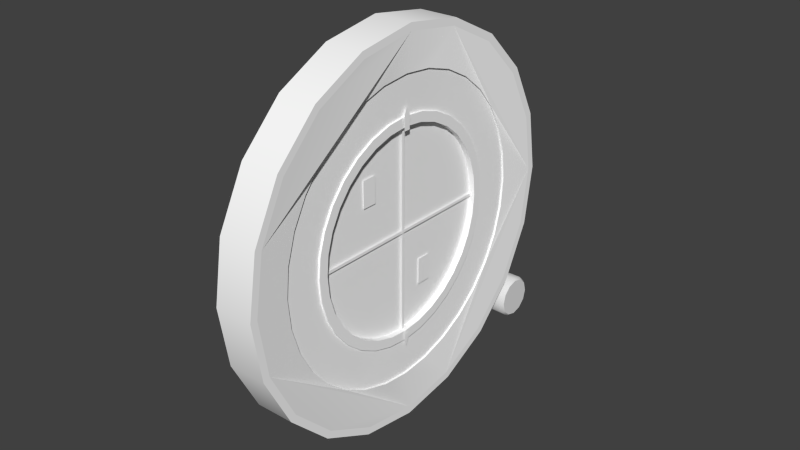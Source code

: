 # Source: hi_new.blend  (saved by Blender 2.76.0; exported with 4.5.12 LTS)
import bpy
from mathutils import Matrix  # noqa: F401  (used for matrix-valued properties, if any)

bpy.ops.wm.read_factory_settings(use_empty=True)
scene = bpy.context.scene
scene.name = 'Scene'

# ---- collections
col_collection_1 = bpy.data.collections.new('Collection 1'); scene.collection.children.link(col_collection_1)

# ---- materials (node trees are filled in below, after node groups)
mat_generic = bpy.data.materials.new('generic')
mat_generic.alpha_threshold = 0.0
mat_generic.use_transparent_shadow = False
mat_generic.diffuse_color = (1.0, 1.0, 1.0, 1.0)
mat_generic.specular_color = (0.7613, 0.7613, 0.7613)
mat_generic.roughness = 0.5
mat_generic.specular_intensity = 1.0
mat_ac3dmat14_001 = bpy.data.materials.new('ac3dmat14.001')
mat_ac3dmat14_001.alpha_threshold = 0.0
mat_ac3dmat14_001.use_transparent_shadow = False
mat_ac3dmat14_001.specular_color = (0.2, 0.2, 0.2)
mat_ac3dmat14_001.roughness = 0.5
mat_ac3dmat14_001.specular_intensity = 1.0

# ---- node groups
ng_auto_smooth = bpy.data.node_groups.new('Auto Smooth', 'GeometryNodeTree')
_s = ng_auto_smooth.interface.new_socket(name='Geometry', in_out='OUTPUT', socket_type='NodeSocketGeometry')
_s = ng_auto_smooth.interface.new_socket(name='Geometry', in_out='INPUT', socket_type='NodeSocketGeometry')
_s = ng_auto_smooth.interface.new_socket(name='Angle', in_out='INPUT', socket_type='NodeSocketFloat')
_s.subtype = 'ANGLE'
_s.min_value = 0.0
_s.max_value = 3.142
ng_auto_smooth.is_modifier = True
_N = ng_auto_smooth.nodes; _L = ng_auto_smooth.links
n0 = _N.new('NodeGroupOutput'); n0.name = 'Group Output'; n0.location = (480, -100)
n1 = _N.new('NodeGroupInput'); n1.name = 'Group Input'; n1.location = (-420, -300)
n2 = _N.new('NodeGroupInput'); n2.name = 'Group Input.001'; n2.location = (-60, -100)
n3 = _N.new('GeometryNodeSetShadeSmooth'); n3.name = 'Set Shade Smooth'; n3.location = (120, -100)
n3.domain = 'EDGE'
n4 = _N.new('GeometryNodeSetShadeSmooth'); n4.name = 'Set Shade Smooth.001'; n4.location = (300, -100)
n5 = _N.new('GeometryNodeInputMeshEdgeAngle'); n5.name = 'Edge Angle'; n5.location = (-420, -220)
n6 = _N.new('GeometryNodeInputEdgeSmooth'); n6.name = 'Is Edge Smooth'; n6.location = (-60, -160)
n7 = _N.new('GeometryNodeInputShadeSmooth'); n7.name = 'Is Face Smooth'; n7.location = (-240, -340)
n8 = _N.new('FunctionNodeBooleanMath'); n8.name = 'Boolean Math'; n8.location = (-60, -220)
n9 = _N.new('FunctionNodeCompare'); n9.name = 'Compare'; n9.location = (-240, -180)
n9.operation = 'LESS_EQUAL'
_L.new(n5.outputs[0], n9.inputs[0])
_L.new(n4.outputs[0], n0.inputs[0])
_L.new(n1.outputs[1], n9.inputs[1])
_L.new(n9.outputs[0], n8.inputs[0])
_L.new(n7.outputs[0], n8.inputs[1])
_L.new(n2.outputs[0], n3.inputs[0])
_L.new(n6.outputs[0], n3.inputs[1])
_L.new(n3.outputs[0], n4.inputs[0])
_L.new(n8.outputs[0], n3.inputs[2])
n0.is_active_output = True

# ---- material node trees

# ---- world
world_world = bpy.data.worlds.new('World'); scene.world = world_world
world_world.color = (0.05088, 0.05088, 0.05088)
world_world.use_sun_shadow = False
world_world.sun_shadow_jitter_overblur = 0.0
world_world.cycles.sampling_method = 'MANUAL'
world_world.cycles.sample_map_resolution = 256

# ---- meshes
me_plane_010 = bpy.data.meshes.new('Plane.010')
me_plane_010.from_pydata([(-1.0, -1.0, 0.0), (1.0, -1.0, 0.0), (-1.0, 1.0, 0.0), (1.0, 1.0, 0.0)], [], [(0, 1, 3, 2)])
_uv = me_plane_010.uv_layers.new(name='UVMap')
_uv.uv.foreach_set('vector', [0.02161, 0.04309, 0.04296, 0.04309, 0.04296, 0.06444, 0.02161, 0.06444])
me_plane_010.materials.append(mat_generic)
me_plane_010.use_remesh_preserve_volume = False
me_plane_010.use_remesh_preserve_attributes = False
me_plane_010.use_mirror_vertex_groups = False
me_plane_010.update()
me_plane_009 = bpy.data.meshes.new('Plane.009')
me_plane_009.from_pydata([(-1.0, -1.0, 0.0), (1.0, -1.0, 0.0), (-1.0, 1.0, 0.0), (1.0, 1.0, 0.0)], [], [(0, 1, 3, 2)])
_uv = me_plane_009.uv_layers.new(name='UVMap')
_uv.uv.foreach_set('vector', [0.02159, 0.04319, 0.043, 0.04319, 0.043, 0.06442, 0.02159, 0.06442])
me_plane_009.materials.append(mat_generic)
me_plane_009.use_remesh_preserve_volume = False
me_plane_009.use_remesh_preserve_attributes = False
me_plane_009.use_mirror_vertex_groups = False
me_plane_009.update()
me_circle_004 = bpy.data.meshes.new('Circle.004')
me_circle_004.from_pydata([(21.59, 1.0, 2.377), (21.39, 0.9808, 2.377), (21.21, 0.9239, 2.377), (21.03, 0.8315, 2.377), (20.88, 0.7071, 2.377), (20.76, 0.5556, 2.377), (20.66, 0.3827, 2.377), (20.61, 0.1951, 2.377), (20.59, 7.55e-08, 2.377), (20.61, -0.1951, 2.377), (20.66, -0.3827, 2.377), (20.76, -0.5556, 2.377), (20.88, -0.7071, 2.377), (21.03, -0.8315, 2.377), (21.21, -0.9239, 2.377), (21.39, -0.9808, 2.377), (21.59, -1.0, 2.377), (21.78, -0.9808, 2.377), (21.97, -0.9239, 2.377), (22.14, -0.8315, 2.377), (22.3, -0.7071, 2.377), (22.42, -0.5556, 2.377), (22.51, -0.3827, 2.377), (22.57, -0.1951, 2.377), (22.59, 9.656e-07, 2.377), (22.57, 0.1951, 2.377), (22.51, 0.3827, 2.377), (22.42, 0.5556, 2.377), (22.3, 0.7071, 2.377), (22.14, 0.8315, 2.377), (21.97, 0.9239, 2.377), (21.78, 0.9808, 2.377)], [], [(1, 2, 3, 4, 5, 6, 7, 8, 9, 10, 11, 12, 13, 14, 15, 16, 17, 18, 19, 20, 21, 22, 23, 24, 25, 26, 27, 28, 29, 30, 31, 0)])
_uv = me_circle_004.uv_layers.new(name='UVMap')
_uv.uv.foreach_set('vector', [0.03636, 0.03899, 0.03477, 0.03965, 0.03308, 0.03998, 0.03136, 0.03998, 0.02967, 0.03965, 0.02808, 0.03899, 0.02665, 0.03803, 0.02543, 0.03682, 0.02448, 0.03539, 0.02382, 0.0338, 0.02348, 0.03211, 0.02348, 0.03039, 0.02382, 0.0287, 0.02448, 0.02711, 0.02543, 0.02568, 0.02665, 0.02447, 0.02808, 0.02351, 0.02967, 0.02285, 0.03136, 0.02252, 0.03308, 0.02252, 0.03477, 0.02285, 0.03636, 0.02351, 0.03779, 0.02447, 0.039, 0.02568, 0.03996, 0.02711, 0.04062, 0.0287, 0.04095, 0.03039, 0.04095, 0.03211, 0.04062, 0.0338, 0.03996, 0.03539, 0.039, 0.03682, 0.03779, 0.03803])
me_circle_004.materials.append(mat_generic)
me_circle_004.use_remesh_preserve_volume = False
me_circle_004.use_remesh_preserve_attributes = False
me_circle_004.use_mirror_vertex_groups = False
me_circle_004.update()
me_circle_001 = bpy.data.meshes.new('Circle.001')
me_circle_001.from_pydata([(-21.8, 1.0, 2.377), (-21.99, 0.9808, 2.377), (-22.18, 0.9239, 2.377), (-22.35, 0.8315, 2.377), (-22.51, 0.7071, 2.377), (-22.66, 0.5613, 2.377), (-22.89, 0.3907, 2.377), (-23.39, 0.1992, 2.377), (-24.18, 7.55e-08, 2.377), (-23.39, -0.1992, 2.377), (-22.89, -0.3907, 2.377), (-22.66, -0.5613, 2.377), (-22.51, -0.7071, 2.377), (-22.35, -0.8315, 2.377), (-22.18, -0.9239, 2.377), (-21.99, -0.9808, 2.377), (-21.8, -1.0, 2.377), (-21.6, -0.9808, 2.377), (-21.42, -0.9239, 2.377), (-21.24, -0.8315, 2.377), (-21.09, -0.7071, 2.377), (-20.97, -0.5556, 2.377), (-20.87, -0.3827, 2.377), (-20.82, -0.1951, 2.377), (-20.8, 9.656e-07, 2.377), (-20.82, 0.1951, 2.377), (-20.87, 0.3827, 2.377), (-20.97, 0.5556, 2.377), (-21.09, 0.7071, 2.377), (-21.24, 0.8315, 2.377), (-21.42, 0.9239, 2.377), (-21.6, 0.9808, 2.377)], [], [(1, 2, 3, 4, 5, 6, 7, 8, 9, 10, 11, 12, 13, 14, 15, 16, 17, 18, 19, 20, 21, 22, 23, 24, 25, 26, 27, 28, 29, 30, 31, 0)])
_uv = me_circle_001.uv_layers.new(name='UVMap')
_uv.uv.foreach_set('vector', [0.01481, 0.03943, 0.0132, 0.0401, 0.01149, 0.04043, 0.009752, 0.04043, 0.008046, 0.0401, 0.006438, 0.03943, 0.004992, 0.03846, 0.003761, 0.03723, 0.002795, 0.03579, 0.002129, 0.03418, 0.00179, 0.03247, 0.00179, 0.03073, 0.002129, 0.02903, 0.002795, 0.02742, 0.003761, 0.02597, 0.004992, 0.02474, 0.006438, 0.02377, 0.008046, 0.02311, 0.009752, 0.02277, 0.01149, 0.02277, 0.0132, 0.02311, 0.01481, 0.02377, 0.01625, 0.02474, 0.01748, 0.02597, 0.01845, 0.02742, 0.01912, 0.02903, 0.01945, 0.03073, 0.01945, 0.03247, 0.01912, 0.03418, 0.01845, 0.03579, 0.01748, 0.03723, 0.01625, 0.03846])
me_circle_001.materials.append(mat_generic)
me_circle_001.use_remesh_preserve_volume = False
me_circle_001.use_remesh_preserve_attributes = False
me_circle_001.use_mirror_vertex_groups = False
me_circle_001.update()
me_plane_008 = bpy.data.meshes.new('Plane.008')
me_plane_008.from_pydata([(-15.37, -0.765, 2.508), (-14.55, -0.765, 2.508), (-15.37, 0.765, 2.508), (-14.55, 0.765, 2.508), (-16.42, 3.083e-07, 2.508)], [], [(0, 1, 3, 2), (0, 2, 4)])
_uv = me_plane_008.uv_layers.new(name='UVMap')
_uv.uv.foreach_set('vector', [0.03417, 0.003361, 0.04072, 0.003361, 0.04072, 0.01549, 0.03417, 0.01549, 0.03417, 0.003361, 0.03417, 0.01549, 0.02584, 0.009426])
me_plane_008.materials.append(mat_generic)
me_plane_008.use_remesh_preserve_volume = False
me_plane_008.use_remesh_preserve_attributes = False
me_plane_008.use_mirror_vertex_groups = False
me_plane_008.update()
me_plane_007 = bpy.data.meshes.new('Plane.007')
me_plane_007.from_pydata([(-15.7, -1.0, 2.508), (-13.7, -1.0, 2.508), (-15.7, 1.0, 2.508), (-13.7, 1.0, 2.508), (-16.76, 0.0, 2.508)], [], [(0, 1, 3, 2), (0, 2, 4)])
_uv = me_plane_007.uv_layers.new(name='UVMap')
_uv.uv.foreach_set('vector', [0.007029, 0.003508, 0.01784, 0.003508, 0.01784, 0.01432, 0.007029, 0.01432, 0.007029, 0.003508, 0.007029, 0.01432, 0.001347, 0.008916])
me_plane_007.materials.append(mat_generic)
me_plane_007.use_remesh_preserve_volume = False
me_plane_007.use_remesh_preserve_attributes = False
me_plane_007.use_mirror_vertex_groups = False
me_plane_007.update()
me_plane_006 = bpy.data.meshes.new('Plane.006')
me_plane_006.from_pydata([(-1.0, -1.0, 0.0), (1.0, -1.0, 0.0), (-1.0, 1.0, 0.0), (1.0, 1.0, 0.0)], [], [(0, 1, 3, 2)])
_uv = me_plane_006.uv_layers.new(name='UVMap')
_uv.uv.foreach_set('vector', [0.02338, 0.0449, 0.03934, 0.0449, 0.03934, 0.06086, 0.02338, 0.06086])
me_plane_006.materials.append(mat_generic)
me_plane_006.use_remesh_preserve_volume = False
me_plane_006.use_remesh_preserve_attributes = False
me_plane_006.use_mirror_vertex_groups = False
me_plane_006.update()
me_plane_005 = bpy.data.meshes.new('Plane.005')
me_plane_005.from_pydata([(-1.0, -1.0, 0.0), (1.0, -1.0, 0.0), (-1.0, 1.0, 0.0), (1.0, 1.0, 0.0)], [], [(0, 1, 3, 2)])
_uv = me_plane_005.uv_layers.new(name='UVMap')
_uv.uv.foreach_set('vector', [0.02545, 0.04625, 0.04239, 0.04625, 0.04239, 0.06319, 0.02545, 0.06319])
me_plane_005.materials.append(mat_generic)
me_plane_005.use_remesh_preserve_volume = False
me_plane_005.use_remesh_preserve_attributes = False
me_plane_005.use_mirror_vertex_groups = False
me_plane_005.update()
me_bezel_mesh_009 = bpy.data.meshes.new('bezel.mesh.009')
me_bezel_mesh_009.from_pydata([(-0.003569, 0.01133, 0.02736), (-0.003569, 0.01645, 0.02462), (-0.003569, 0.02094, 0.02094), (-0.003569, 0.02462, 0.01645), (-0.003569, 0.02736, 0.01133), (-0.003569, 0.02904, 0.005777), (-0.003569, 0.02961, -2.328e-10), (-0.003569, 0.02904, -0.005777), (-0.003569, 0.02736, -0.01133), (-0.003569, 0.02462, -0.01645), (-0.003569, 0.02094, -0.02094), (-0.003569, 0.01645, -0.02462), (-0.003568, 0.01133, -0.02736), (-0.003568, 0.005777, -0.02904), (-0.003568, 2.657e-08, -0.02961), (-0.003568, -0.005777, -0.02904), (-0.003568, -0.01133, -0.02736), (-0.003568, -0.01645, -0.02462), (-0.003569, -0.02094, -0.02094), (-0.003568, -0.02462, -0.01645), (-0.003568, -0.02736, -0.01133), (-0.003568, -0.02904, -0.005777), (-0.003568, -0.02961, -9.08e-09), (-0.003568, -0.02904, 0.005777), (-0.003568, -0.02736, 0.01133), (-0.003568, -0.02462, 0.01645), (-0.003568, -0.02094, 0.02094), (-0.003568, -0.01645, 0.02462), (-0.003569, -0.01133, 0.02736), (-0.003569, -0.005777, 0.02904), (-0.003569, 4.646e-09, 0.02961), (-0.003569, 0.005777, 0.02904)], [], [(0, 31, 30, 29, 28, 27, 26, 25, 24, 23, 22, 21, 20, 19, 18, 17, 16, 15, 14, 13, 12, 11, 10, 9, 8, 7, 6, 5, 4, 3, 2, 1)])
me_bezel_mesh_009.polygons.foreach_set('use_smooth', [True] * 1)
_uv = me_bezel_mesh_009.uv_layers.new(name='UVMap')
_uv.uv.foreach_set('vector', [0.6096, 0.7665, 0.5555, 0.7828, 0.4993, 0.7882, 0.4431, 0.7825, 0.3891, 0.766, 0.3393, 0.7392, 0.2957, 0.7033, 0.26, 0.6595, 0.2335, 0.6096, 0.2172, 0.5555, 0.2118, 0.4993, 0.2175, 0.4431, 0.234, 0.3891, 0.2608, 0.3393, 0.2967, 0.2957, 0.3405, 0.26, 0.3904, 0.2335, 0.4445, 0.2172, 0.5007, 0.2118, 0.5569, 0.2175, 0.6109, 0.234, 0.6607, 0.2608, 0.7043, 0.2967, 0.74, 0.3405, 0.7665, 0.3904, 0.7828, 0.4445, 0.7882, 0.5007, 0.7825, 0.5569, 0.766, 0.6109, 0.7392, 0.6607, 0.7033, 0.7043, 0.6595, 0.74])
me_bezel_mesh_009.materials.append(mat_generic)
me_bezel_mesh_009.use_remesh_preserve_volume = False
me_bezel_mesh_009.use_remesh_preserve_attributes = False
me_bezel_mesh_009.use_mirror_vertex_groups = False
me_bezel_mesh_009.update()
me_bezel_mesh_008 = bpy.data.meshes.new('bezel.mesh.008')
me_bezel_mesh_008.from_pydata([(0.003289, -0.01239, -0.02992), (0.00329, -0.01799, -0.02693), (0.00329, -0.0229, -0.0229), (0.00329, -0.02693, -0.01799), (0.00329, -0.02992, -0.01239), (0.00329, -0.03177, -0.006319), (0.00329, -0.03239, -1.211e-08), (0.00329, -0.03177, 0.006319), (0.00329, -0.02992, 0.01239), (0.00329, -0.02693, 0.01799), (0.00329, -0.0229, 0.0229), (0.00329, -0.01799, 0.02693), (0.00329, -0.01239, 0.02992), (0.00329, -0.006319, 0.03177), (0.00329, 5.37e-09, 0.03239), (0.00329, 0.006319, 0.03177), (0.003289, 0.01239, 0.02992), (0.003289, 0.01799, 0.02693), (0.003289, 0.0229, 0.0229), (0.003291, 0.02693, 0.01799), (0.003291, 0.02992, 0.01239), (0.00329, 0.03177, 0.006319), (0.003289, 0.03239, 9.313e-10), (0.003289, 0.03177, -0.006319), (0.003289, 0.02992, -0.01239), (0.003289, 0.02693, -0.01799), (0.003289, 0.0229, -0.0229), (0.003291, 0.01799, -0.02693), (0.003291, 0.01239, -0.02992), (0.003291, 0.006319, -0.03177), (0.003289, 3.043e-08, -0.03239), (0.003289, -0.006319, -0.03177), (0.00329, 0.01133, 0.02736), (0.00329, 0.01645, 0.02462), (0.00329, 0.02094, 0.02094), (0.00329, 0.02462, 0.01645), (0.00329, 0.02736, 0.01133), (0.00329, 0.02904, 0.005777), (0.00329, 0.02961, -2.328e-10), (0.00329, 0.02904, -0.005777), (0.00329, 0.02736, -0.01133), (0.00329, 0.02462, -0.01645), (0.00329, 0.02094, -0.02094), (0.00329, 0.01645, -0.02462), (0.00329, 0.01133, -0.02736), (0.00329, 0.005777, -0.02904), (0.00329, 2.657e-08, -0.02961), (0.00329, -0.005777, -0.02904), (0.00329, -0.01133, -0.02736), (0.00329, -0.01645, -0.02462), (0.00329, -0.02094, -0.02094), (0.00329, -0.02462, -0.01645), (0.00329, -0.02736, -0.01133), (0.00329, -0.02904, -0.005777), (0.00329, -0.02961, -9.08e-09), (0.00329, -0.02904, 0.005777), (0.00329, -0.02736, 0.01133), (0.00329, -0.02462, 0.01645), (0.00329, -0.02094, 0.02094), (0.00329, -0.01645, 0.02462), (0.00329, -0.01133, 0.02736), (0.00329, -0.005777, 0.02904), (0.00329, 4.646e-09, 0.02961), (0.00329, 0.005777, 0.02904), (-0.003569, 0.01133, 0.02736), (-0.003569, 0.01645, 0.02462), (-0.003569, 0.02094, 0.02094), (-0.003569, 0.02462, 0.01645), (-0.003569, 0.02736, 0.01133), (-0.003569, 0.02904, 0.005777), (-0.003569, 0.02961, -2.328e-10), (-0.003569, 0.02904, -0.005777), (-0.003569, 0.02736, -0.01133), (-0.003569, 0.02462, -0.01645), (-0.003569, 0.02094, -0.02094), (-0.003569, 0.01645, -0.02462), (-0.003568, 0.01133, -0.02736), (-0.003568, 0.005777, -0.02904), (-0.003568, 2.657e-08, -0.02961), (-0.003568, -0.005777, -0.02904), (-0.003568, -0.01133, -0.02736), (-0.003568, -0.01645, -0.02462), (-0.003569, -0.02094, -0.02094), (-0.003568, -0.02462, -0.01645), (-0.003568, -0.02736, -0.01133), (-0.003568, -0.02904, -0.005777), (-0.003568, -0.02961, -9.08e-09), (-0.003568, -0.02904, 0.005777), (-0.003568, -0.02736, 0.01133), (-0.003568, -0.02462, 0.01645), (-0.003568, -0.02094, 0.02094), (-0.003568, -0.01645, 0.02462), (-0.003569, -0.01133, 0.02736), (-0.003569, -0.005777, 0.02904), (-0.003569, 4.646e-09, 0.02961), (-0.003569, 0.005777, 0.02904), (-0.003243, -0.01239, -0.02992), (-0.003242, -0.01799, -0.02693), (-0.003242, -0.0229, -0.0229), (-0.003242, -0.02693, -0.01799), (-0.003242, -0.02992, -0.01239), (-0.003242, -0.03177, -0.006319), (-0.003242, -0.03239, -1.211e-08), (-0.003242, -0.03177, 0.006319), (-0.003242, -0.02992, 0.01239), (-0.003242, -0.02693, 0.01799), (-0.003242, -0.0229, 0.0229), (-0.003242, -0.01799, 0.02693), (-0.003242, -0.01239, 0.02992), (-0.003242, -0.006319, 0.03177), (-0.003242, 5.37e-09, 0.03239), (-0.003242, 0.006319, 0.03177), (-0.003243, 0.01239, 0.02992), (-0.003243, 0.01799, 0.02693), (-0.003243, 0.0229, 0.0229), (-0.003241, 0.02693, 0.01799), (-0.003241, 0.02992, 0.01239), (-0.003242, 0.03177, 0.006319), (-0.003243, 0.03239, 9.313e-10), (-0.003243, 0.03177, -0.006319), (-0.003243, 0.02992, -0.01239), (-0.003243, 0.02693, -0.01799), (-0.003243, 0.0229, -0.0229), (-0.003241, 0.01799, -0.02693), (-0.003241, 0.01239, -0.02992), (-0.003241, 0.006319, -0.03177), (-0.003243, 3.043e-08, -0.03239), (-0.003243, -0.006319, -0.03177)], [], [(0, 31, 30, 29, 28, 27, 26, 25, 24, 23, 22, 21, 20, 19, 18, 17, 16, 32, 33, 34, 35, 36, 37, 38, 39, 40, 41, 42, 43, 44, 45, 46, 47, 48), (1, 0, 48, 49, 50, 51, 52, 53, 54, 55, 56, 57, 58, 59, 60, 61, 62, 63, 32, 16, 15, 14, 13, 12, 11, 10, 9, 8, 7, 6, 5, 4, 3, 2), (54, 53, 85, 86), (42, 41, 73, 74), (55, 54, 86, 87), (43, 42, 74, 75), (56, 55, 87, 88), (44, 43, 75, 76), (57, 56, 88, 89), (45, 44, 76, 77), (58, 57, 89, 90), (46, 45, 77, 78), (33, 32, 64, 65), (59, 58, 90, 91), (47, 46, 78, 79), (34, 33, 65, 66), (60, 59, 91, 92), (48, 47, 79, 80), (35, 34, 66, 67), (61, 60, 92, 93), (36, 35, 67, 68), (62, 61, 93, 94), (49, 48, 80, 81), (37, 36, 68, 69), (63, 62, 94, 95), (50, 49, 81, 82), (38, 37, 69, 70), (32, 63, 95, 64), (51, 50, 82, 83), (39, 38, 70, 71), (52, 51, 83, 84), (40, 39, 71, 72), (53, 52, 84, 85), (41, 40, 72, 73), (21, 22, 118, 117), (8, 9, 105, 104), (22, 23, 119, 118), (9, 10, 106, 105), (23, 24, 120, 119), (10, 11, 107, 106), (24, 25, 121, 120), (11, 12, 108, 107), (25, 26, 122, 121), (12, 13, 109, 108), (26, 27, 123, 122), (13, 14, 110, 109), (0, 1, 97, 96), (27, 28, 124, 123), (14, 15, 111, 110), (1, 2, 98, 97), (28, 29, 125, 124), (15, 16, 112, 111), (2, 3, 99, 98), (29, 30, 126, 125), (16, 17, 113, 112), (3, 4, 100, 99), (30, 31, 127, 126), (17, 18, 114, 113), (4, 5, 101, 100), (31, 0, 96, 127), (18, 19, 115, 114), (5, 6, 102, 101), (19, 20, 116, 115), (6, 7, 103, 102), (20, 21, 117, 116), (7, 8, 104, 103)])
me_bezel_mesh_008.polygons.foreach_set('use_smooth', [True] * 66)
_uv = me_bezel_mesh_008.uv_layers.new(name='UVMap')
_uv.uv.foreach_set('vector', [0.977, 0.008673, 0.9798, 0.008948, 0.9825, 0.009762, 0.985, 0.01108, 0.9871, 0.01286, 0.9889, 0.01503, 0.9902, 0.0175, 0.9911, 0.02018, 0.9913, 0.02297, 0.9911, 0.02576, 0.9902, 0.02844, 0.9889, 0.03092, 0.9871, 0.03308, 0.985, 0.03486, 0.9825, 0.03618, 0.9798, 0.037, 0.977, 0.03727, 0.977, 0.03604, 0.9796, 0.03579, 0.982, 0.03505, 0.9843, 0.03384, 0.9863, 0.03222, 0.9879, 0.03023, 0.9891, 0.02797, 0.9899, 0.02552, 0.9901, 0.02297, 0.9899, 0.02042, 0.9891, 0.01797, 0.9879, 0.01571, 0.9863, 0.01373, 0.9843, 0.0121, 0.982, 0.01089, 0.9796, 0.01015, 0.977, 0.009899, 0.9742, 0.008947, 0.977, 0.008673, 0.977, 0.009899, 0.9745, 0.01015, 0.972, 0.01089, 0.9697, 0.0121, 0.9678, 0.01372, 0.9661, 0.0157, 0.9649, 0.01796, 0.9642, 0.02042, 0.9639, 0.02297, 0.9642, 0.02552, 0.9649, 0.02797, 0.9661, 0.03023, 0.9678, 0.03221, 0.9697, 0.03384, 0.972, 0.03505, 0.9744, 0.03579, 0.977, 0.03604, 0.977, 0.03727, 0.9742, 0.03699, 0.9715, 0.03618, 0.969, 0.03486, 0.9669, 0.03308, 0.9651, 0.03091, 0.9638, 0.02844, 0.963, 0.02575, 0.9627, 0.02297, 0.963, 0.02018, 0.9638, 0.01749, 0.9651, 0.01502, 0.9669, 0.01286, 0.9691, 0.01108, 0.9715, 0.009759, 0.003377, 0.05933, 0.002468, 0.05793, 0.00404, 0.0571, 0.004747, 0.05822, 0.01069, 0.04532, 0.01234, 0.04564, 0.01185, 0.04735, 0.01055, 0.0471, 0.004541, 0.06052, 0.003377, 0.05933, 0.004747, 0.05822, 0.005656, 0.05916, 0.009013, 0.04534, 0.01069, 0.04532, 0.01055, 0.0471, 0.009228, 0.0471, 0.005913, 0.06145, 0.004541, 0.06052, 0.005656, 0.05916, 0.00673, 0.05991, 0.007377, 0.04569, 0.009013, 0.04534, 0.009228, 0.0471, 0.007936, 0.04737, 0.007433, 0.06208, 0.005913, 0.06145, 0.00673, 0.05991, 0.007924, 0.06042, 0.005849, 0.04636, 0.007377, 0.04569, 0.007936, 0.04737, 0.006727, 0.04789, 0.009033, 0.06239, 0.007433, 0.06208, 0.007924, 0.06042, 0.009192, 0.06068, 0.004493, 0.04732, 0.005849, 0.04636, 0.006727, 0.04789, 0.00565, 0.04863, 0.0181, 0.05639, 0.01745, 0.05796, 0.01585, 0.05713, 0.01637, 0.05589, 0.01064, 0.06239, 0.009033, 0.06239, 0.009192, 0.06068, 0.01049, 0.06068, 0.003366, 0.04852, 0.004493, 0.04732, 0.00565, 0.04863, 0.004748, 0.04957, 0.01843, 0.05473, 0.0181, 0.05639, 0.01637, 0.05589, 0.01663, 0.05457, 0.0123, 0.06217, 0.01064, 0.06239, 0.01049, 0.06068, 0.01178, 0.06042, 0.002511, 0.04991, 0.003366, 0.04852, 0.004748, 0.04957, 0.004052, 0.05067, 0.01843, 0.05303, 0.01843, 0.05473, 0.01663, 0.05457, 0.01664, 0.05323, 0.01389, 0.06152, 0.0123, 0.06217, 0.01178, 0.06042, 0.01303, 0.05992, 0.0181, 0.05137, 0.01843, 0.05303, 0.01664, 0.05323, 0.01638, 0.05191, 0.01531, 0.06057, 0.01389, 0.06152, 0.01303, 0.05992, 0.01415, 0.05919, 0.001937, 0.05141, 0.002511, 0.04991, 0.004052, 0.05067, 0.003587, 0.05189, 0.01745, 0.04981, 0.0181, 0.05137, 0.01638, 0.05191, 0.01587, 0.05067, 0.01651, 0.05937, 0.01531, 0.06057, 0.01415, 0.05919, 0.0151, 0.05824, 0.001559, 0.05302, 0.001937, 0.05141, 0.003587, 0.05189, 0.003376, 0.0532, 0.01651, 0.0484, 0.01745, 0.04981, 0.01587, 0.05067, 0.01513, 0.04955, 0.01745, 0.05796, 0.01651, 0.05937, 0.0151, 0.05824, 0.01585, 0.05713, 0.001545, 0.05472, 0.001559, 0.05302, 0.003376, 0.0532, 0.003339, 0.05455, 0.01531, 0.04721, 0.01651, 0.0484, 0.01513, 0.04955, 0.01419, 0.04861, 0.001851, 0.05637, 0.001545, 0.05472, 0.003339, 0.05455, 0.003564, 0.05587, 0.0139, 0.04627, 0.01531, 0.04721, 0.01419, 0.04861, 0.01308, 0.04786, 0.002468, 0.05793, 0.001851, 0.05637, 0.003564, 0.05587, 0.00404, 0.0571, 0.01234, 0.04564, 0.0139, 0.04627, 0.01308, 0.04786, 0.01185, 0.04735, 0.9889, 0.03092, 0.9902, 0.02844, 0.9902, 0.02844, 0.9889, 0.03092, 0.9627, 0.02297, 0.963, 0.02575, 0.963, 0.02575, 0.9627, 0.02297, 0.9902, 0.02844, 0.9911, 0.02576, 0.9911, 0.02576, 0.9902, 0.02844, 0.963, 0.02575, 0.9638, 0.02844, 0.9638, 0.02844, 0.963, 0.02575, 0.9911, 0.02576, 0.9913, 0.02297, 0.9913, 0.02297, 0.9911, 0.02576, 0.9638, 0.02844, 0.9651, 0.03091, 0.9651, 0.03091, 0.9638, 0.02844, 0.9913, 0.02297, 0.9911, 0.02018, 0.9911, 0.02018, 0.9913, 0.02297, 0.9651, 0.03091, 0.9669, 0.03308, 0.9669, 0.03308, 0.9651, 0.03091, 0.9911, 0.02018, 0.9902, 0.0175, 0.9902, 0.0175, 0.9911, 0.02018, 0.9669, 0.03308, 0.969, 0.03486, 0.969, 0.03486, 0.9669, 0.03308, 0.9902, 0.0175, 0.9889, 0.01503, 0.9889, 0.01503, 0.9902, 0.0175, 0.969, 0.03486, 0.9715, 0.03618, 0.9715, 0.03618, 0.969, 0.03486, 0.977, 0.008673, 0.9742, 0.008947, 0.9742, 0.008947, 0.977, 0.008673, 0.9889, 0.01503, 0.9871, 0.01286, 0.9871, 0.01286, 0.9889, 0.01503, 0.9715, 0.03618, 0.9742, 0.03699, 0.9742, 0.03699, 0.9715, 0.03618, 0.9742, 0.008947, 0.9715, 0.009759, 0.9715, 0.009759, 0.9742, 0.008947, 0.9871, 0.01286, 0.985, 0.01108, 0.985, 0.01108, 0.9871, 0.01286, 0.9742, 0.03699, 0.977, 0.03727, 0.977, 0.03727, 0.9742, 0.03699, 0.9715, 0.009759, 0.9691, 0.01108, 0.9691, 0.01108, 0.9715, 0.009759, 0.985, 0.01108, 0.9825, 0.009762, 0.9825, 0.009762, 0.985, 0.01108, 0.977, 0.03727, 0.9798, 0.037, 0.9798, 0.037, 0.977, 0.03727, 0.9691, 0.01108, 0.9669, 0.01286, 0.9669, 0.01286, 0.9691, 0.01108, 0.9825, 0.009762, 0.9798, 0.008948, 0.9798, 0.008948, 0.9825, 0.009762, 0.9798, 0.037, 0.9825, 0.03618, 0.9825, 0.03618, 0.9798, 0.037, 0.9669, 0.01286, 0.9651, 0.01502, 0.9651, 0.01502, 0.9669, 0.01286, 0.9798, 0.008948, 0.977, 0.008673, 0.977, 0.008673, 0.9798, 0.008948, 0.9825, 0.03618, 0.985, 0.03486, 0.985, 0.03486, 0.9825, 0.03618, 0.9651, 0.01502, 0.9638, 0.01749, 0.9638, 0.01749, 0.9651, 0.01502, 0.985, 0.03486, 0.9871, 0.03308, 0.9871, 0.03308, 0.985, 0.03486, 0.9638, 0.01749, 0.963, 0.02018, 0.963, 0.02018, 0.9638, 0.01749, 0.9871, 0.03308, 0.9889, 0.03092, 0.9889, 0.03092, 0.9871, 0.03308, 0.963, 0.02018, 0.9627, 0.02297, 0.9627, 0.02297, 0.963, 0.02018])
me_bezel_mesh_008.materials.append(mat_generic)
me_bezel_mesh_008.use_remesh_preserve_volume = False
me_bezel_mesh_008.use_remesh_preserve_attributes = False
me_bezel_mesh_008.use_mirror_vertex_groups = False
me_bezel_mesh_008.update()
me_bezel_mesh_007 = bpy.data.meshes.new('bezel.mesh.007')
me_bezel_mesh_007.from_pydata([(0.003462, 4.658e-08, -0.04366), (0.003462, -0.008517, -0.04282), (0.003462, -0.01671, -0.04033), (0.003462, -0.02426, -0.0363), (0.003462, -0.03087, -0.03087), (0.003462, -0.0363, -0.02426), (0.003462, -0.04033, -0.01671), (0.003462, -0.04282, -0.008517), (0.003462, -0.04366, -1.425e-08), (0.003462, -0.04282, 0.008517), (0.003462, -0.04033, 0.01671), (0.003462, -0.0363, 0.02426), (0.003462, -0.03087, 0.03087), (0.003462, -0.02426, 0.0363), (0.003462, -0.01671, 0.04033), (0.003462, -0.008517, 0.04282), (0.003462, 7.52e-09, 0.04366), (0.003462, 0.008517, 0.04282), (0.003462, 0.01671, 0.04033), (0.003462, 0.02426, 0.0363), (0.003462, 0.03087, 0.03087), (0.003462, 0.0363, 0.02426), (0.003461, 0.04033, 0.01671), (0.003461, 0.04282, 0.008517), (0.003462, 0.04366, -1.161e-10), (0.003462, 0.04282, -0.008517), (0.003462, 0.04033, -0.01671), (0.003462, 0.0363, -0.02426), (0.003463, 0.03087, -0.03087), (0.003463, 0.02426, -0.0363), (0.003462, 0.01671, -0.04033), (0.003462, 0.008517, -0.04282), (0.003289, -0.01229, -0.02967), (0.00329, -0.01784, -0.0267), (0.00329, -0.02271, -0.02271), (0.00329, -0.0267, -0.01784), (0.00329, -0.02967, -0.01229), (0.00329, -0.0315, -0.006265), (0.00329, -0.03212, -1.199e-08), (0.00329, -0.0315, 0.006265), (0.00329, -0.02967, 0.01229), (0.00329, -0.0267, 0.01784), (0.00329, -0.02271, 0.02271), (0.00329, -0.01784, 0.0267), (0.00329, -0.01229, 0.02967), (0.00329, -0.006265, 0.0315), (0.00329, 5.413e-09, 0.03212), (0.00329, 0.006265, 0.0315), (0.003289, 0.01229, 0.02967), (0.003289, 0.01784, 0.0267), (0.003289, 0.02271, 0.02271), (0.003291, 0.0267, 0.01784), (0.003291, 0.02967, 0.01229), (0.00329, 0.0315, 0.006265), (0.003289, 0.03212, 9.42e-10), (0.003289, 0.0315, -0.006265), (0.003289, 0.02967, -0.01229), (0.003289, 0.0267, -0.01784), (0.003289, 0.02271, -0.02271), (0.003291, 0.01784, -0.0267), (0.003291, 0.01229, -0.02967), (0.003291, 0.006265, -0.0315), (0.003289, 3.026e-08, -0.03212), (0.003289, -0.006265, -0.0315)], [], [(2, 32, 33, 34, 35, 36, 37, 38, 39, 40, 41, 42, 43, 44, 45, 46, 47, 48, 18, 17, 16, 15, 14, 13, 12, 11, 10, 9, 8, 7, 6, 5, 4, 3), (1, 0, 31, 30, 29, 28, 27, 26, 25, 24, 23, 22, 21, 20, 19, 18, 48, 49, 50, 51, 52, 53, 54, 55, 56, 57, 58, 59, 60, 61, 62, 63, 32, 2)])
me_bezel_mesh_007.polygons.foreach_set('use_smooth', [True] * 2)
_uv = me_bezel_mesh_007.uv_layers.new(name='UVMap')
_uv.uv.foreach_set('vector', [0.3475, 0.1312, 0.3861, 0.2247, 0.3346, 0.2522, 0.2894, 0.2892, 0.2522, 0.3344, 0.2247, 0.3859, 0.2077, 0.4418, 0.2019, 0.5, 0.2076, 0.5581, 0.2245, 0.6141, 0.252, 0.6656, 0.289, 0.7108, 0.3342, 0.7479, 0.3857, 0.7755, 0.4416, 0.7925, 0.4998, 0.7983, 0.5579, 0.7926, 0.6139, 0.7757, 0.6525, 0.8692, 0.5776, 0.8918, 0.4997, 0.8994, 0.4218, 0.8917, 0.3469, 0.8689, 0.278, 0.832, 0.2175, 0.7823, 0.1679, 0.7217, 0.131, 0.6527, 0.1084, 0.5778, 0.1008, 0.4999, 0.1085, 0.422, 0.1313, 0.3471, 0.1682, 0.2781, 0.2179, 0.2177, 0.2784, 0.1681, 0.4224, 0.1086, 0.5003, 0.101, 0.5782, 0.1087, 0.6531, 0.1315, 0.7221, 0.1684, 0.7825, 0.2181, 0.8321, 0.2786, 0.869, 0.3477, 0.8916, 0.4226, 0.8992, 0.5005, 0.8915, 0.5784, 0.8687, 0.6532, 0.8318, 0.7222, 0.7821, 0.7827, 0.7216, 0.8323, 0.6525, 0.8692, 0.6139, 0.7757, 0.6654, 0.7482, 0.7106, 0.7111, 0.7478, 0.666, 0.7753, 0.6145, 0.7923, 0.5586, 0.7981, 0.5004, 0.7924, 0.4423, 0.7755, 0.3863, 0.748, 0.3348, 0.711, 0.2895, 0.6658, 0.2524, 0.6143, 0.2249, 0.5584, 0.2078, 0.5002, 0.2021, 0.4421, 0.2078, 0.3861, 0.2247, 0.3475, 0.1312])
me_bezel_mesh_007.materials.append(mat_generic)
me_bezel_mesh_007.use_remesh_preserve_volume = False
me_bezel_mesh_007.use_remesh_preserve_attributes = False
me_bezel_mesh_007.use_mirror_vertex_groups = False
me_bezel_mesh_007.update()
me_bezel_mesh_005 = bpy.data.meshes.new('bezel.mesh.005')
me_bezel_mesh_005.from_pydata([(0.004727, 0.05415, 2.549e-07), (0.004727, 0.0515, 0.01674), (0.004727, 0.04381, 0.03183), (0.004727, 0.03183, 0.04381), (0.004727, 0.01673, 0.0515), (0.004727, 2.895e-06, 0.05415), (0.004727, -0.01673, 0.0515), (0.004727, -0.03183, 0.04381), (0.004727, -0.04381, 0.03183), (0.004727, -0.0515, 0.01674), (0.004727, -0.05415, 2.549e-07), (0.004727, -0.0515, -0.01673), (0.004727, -0.04381, -0.03182), (0.004727, -0.03183, -0.0438), (0.004727, -0.01673, -0.05149), (0.004727, 2.895e-06, -0.05414), (0.004727, 0.01673, -0.05149), (0.004727, 0.03183, -0.0438), (0.004727, 0.04381, -0.03182), (0.004727, 0.0515, -0.01673), (0.003462, 4.636e-08, -0.04337), (0.003462, -0.008461, -0.04254), (0.003462, -0.0166, -0.04007), (0.003462, -0.0241, -0.03606), (0.003462, -0.03067, -0.03067), (0.003462, -0.03606, -0.0241), (0.003462, -0.04007, -0.0166), (0.003462, -0.04254, -0.008462), (0.003462, -0.04337, -1.414e-08), (0.003462, -0.04254, 0.008461), (0.003462, -0.04007, 0.0166), (0.003462, -0.03606, 0.0241), (0.003462, -0.03067, 0.03067), (0.003462, -0.0241, 0.03606), (0.003462, -0.0166, 0.04007), (0.003462, -0.008461, 0.04254), (0.003462, 7.562e-09, 0.04337), (0.003462, 0.008462, 0.04254), (0.003462, 0.0166, 0.04007), (0.003462, 0.0241, 0.03606), (0.003462, 0.03067, 0.03067), (0.003462, 0.03606, 0.0241), (0.003461, 0.04007, 0.0166), (0.003461, 0.04254, 0.008461), (0.003462, 0.04337, -9.757e-11), (0.003462, 0.04254, -0.008461), (0.003462, 0.04007, -0.0166), (0.003462, 0.03606, -0.0241), (0.003463, 0.03067, -0.03067), (0.003463, 0.0241, -0.03606), (0.003462, 0.0166, -0.04007), (0.003462, 0.008462, -0.04254), (-0.002487, 4.636e-08, -0.04337), (-0.002487, -0.008461, -0.04254), (-0.002487, -0.0166, -0.04007), (-0.002487, -0.0241, -0.03606), (-0.002487, -0.03067, -0.03067), (-0.002487, -0.03606, -0.0241), (-0.002487, -0.04007, -0.0166), (-0.002487, -0.04254, -0.008462), (-0.002487, -0.04337, -1.414e-08), (-0.002487, -0.04254, 0.008461), (-0.002487, -0.04007, 0.0166), (-0.002487, -0.03606, 0.0241), (-0.002487, -0.03067, 0.03067), (-0.002487, -0.0241, 0.03606), (-0.002487, -0.0166, 0.04007), (-0.002487, -0.008461, 0.04254), (-0.002487, 7.562e-09, 0.04337), (-0.002487, 0.008462, 0.04254), (-0.002487, 0.0166, 0.04007), (-0.002487, 0.0241, 0.03606), (-0.002487, 0.03067, 0.03067), (-0.002487, 0.03606, 0.0241), (-0.002488, 0.04007, 0.0166), (-0.002488, 0.04254, 0.008461), (-0.002487, 0.04337, -9.757e-11), (-0.002487, 0.04254, -0.008461), (-0.002487, 0.04007, -0.0166), (-0.002487, 0.03606, -0.0241), (-0.002486, 0.03067, -0.03067), (-0.002486, 0.0241, -0.03606), (-0.002487, 0.0166, -0.04007), (-0.002487, 0.008462, -0.04254)], [], [(12, 13, 14, 15, 20, 21, 22, 23, 24, 25, 26, 27, 28, 29, 30, 31, 32, 33, 34, 35, 36, 5, 6, 7, 8, 9, 10, 11), (5, 36, 37, 38, 39, 40, 41, 42, 43, 44, 45, 46, 47, 48, 49, 50, 51, 20, 15, 16, 17, 18, 19, 0, 1, 2, 3, 4), (24, 23, 55, 56), (50, 49, 81, 82), (37, 36, 68, 69), (25, 24, 56, 57), (51, 50, 82, 83), (38, 37, 69, 70), (26, 25, 57, 58), (20, 51, 83, 52), (39, 38, 70, 71), (27, 26, 58, 59), (40, 39, 71, 72), (28, 27, 59, 60), (41, 40, 72, 73), (29, 28, 60, 61), (42, 41, 73, 74), (30, 29, 61, 62), (43, 42, 74, 75), (31, 30, 62, 63), (44, 43, 75, 76), (32, 31, 63, 64), (45, 44, 76, 77), (33, 32, 64, 65), (46, 45, 77, 78), (34, 33, 65, 66), (21, 20, 52, 53), (47, 46, 78, 79), (35, 34, 66, 67), (22, 21, 53, 54), (48, 47, 79, 80), (36, 35, 67, 68), (23, 22, 54, 55), (49, 48, 80, 81)])
me_bezel_mesh_005.polygons.foreach_set('use_smooth', [True] * 34)
_uv = me_bezel_mesh_005.uv_layers.new(name='UVMap')
_uv.uv.foreach_set('vector', [0.09227, 0.2026, 0.2042, 0.09116, 0.3451, 0.01977, 0.501, -0.0046, 0.5008, 0.09633, 0.422, 0.104, 0.3463, 0.1268, 0.2764, 0.1639, 0.2151, 0.214, 0.1648, 0.2751, 0.1274, 0.3448, 0.1043, 0.4205, 0.09638, 0.4992, 0.104, 0.578, 0.1268, 0.6537, 0.164, 0.7236, 0.2141, 0.7849, 0.2752, 0.8352, 0.3449, 0.8726, 0.4205, 0.8957, 0.4993, 0.9036, 0.4991, 1.005, 0.3433, 0.9797, 0.2026, 0.9078, 0.09115, 0.7959, 0.01973, 0.6551, -0.004662, 0.499, 0.02034, 0.3431, 0.4991, 1.005, 0.4993, 0.9036, 0.578, 0.896, 0.6537, 0.8731, 0.7236, 0.836, 0.7848, 0.7859, 0.8351, 0.7248, 0.8725, 0.6551, 0.8956, 0.5794, 0.9035, 0.5007, 0.8959, 0.4219, 0.8731, 0.3462, 0.836, 0.2763, 0.7859, 0.2151, 0.7248, 0.1648, 0.6551, 0.1274, 0.5795, 0.1043, 0.5008, 0.09633, 0.501, -0.0046, 0.6568, 0.02036, 0.7974, 0.0923, 0.9088, 0.2042, 0.9802, 0.3449, 1.005, 0.5009, 0.9796, 0.6568, 0.9077, 0.7973, 0.7959, 0.9088, 0.655, 0.9802, 0.2151, 0.214, 0.2764, 0.1639, 0.2764, 0.1639, 0.2151, 0.214, 0.6551, 0.1274, 0.7248, 0.1648, 0.7248, 0.1648, 0.6551, 0.1274, 0.578, 0.896, 0.4993, 0.9036, 0.4993, 0.9036, 0.578, 0.896, 0.1648, 0.2751, 0.2151, 0.214, 0.2151, 0.214, 0.1648, 0.2751, 0.5795, 0.1043, 0.6551, 0.1274, 0.6551, 0.1274, 0.5795, 0.1043, 0.6537, 0.8731, 0.578, 0.896, 0.578, 0.896, 0.6537, 0.8731, 0.1274, 0.3448, 0.1648, 0.2751, 0.1648, 0.2751, 0.1274, 0.3448, 0.5008, 0.09633, 0.5795, 0.1043, 0.5795, 0.1043, 0.5008, 0.09633, 0.7236, 0.836, 0.6537, 0.8731, 0.6537, 0.8731, 0.7236, 0.836, 0.1043, 0.4205, 0.1274, 0.3448, 0.1274, 0.3448, 0.1043, 0.4205, 0.7848, 0.7859, 0.7236, 0.836, 0.7236, 0.836, 0.7848, 0.7859, 0.09638, 0.4992, 0.1043, 0.4205, 0.1043, 0.4205, 0.09638, 0.4992, 0.8351, 0.7248, 0.7848, 0.7859, 0.7848, 0.7859, 0.8351, 0.7248, 0.104, 0.578, 0.09638, 0.4992, 0.09638, 0.4992, 0.104, 0.578, 0.8725, 0.6551, 0.8351, 0.7248, 0.8351, 0.7248, 0.8725, 0.6551, 0.1268, 0.6537, 0.104, 0.578, 0.104, 0.578, 0.1268, 0.6537, 0.8956, 0.5794, 0.8725, 0.6551, 0.8725, 0.6551, 0.8956, 0.5794, 0.164, 0.7236, 0.1268, 0.6537, 0.1268, 0.6537, 0.164, 0.7236, 0.9035, 0.5007, 0.8956, 0.5794, 0.8956, 0.5794, 0.9035, 0.5007, 0.2141, 0.7849, 0.164, 0.7236, 0.164, 0.7236, 0.2141, 0.7849, 0.8959, 0.4219, 0.9035, 0.5007, 0.9035, 0.5007, 0.8959, 0.4219, 0.2752, 0.8352, 0.2141, 0.7849, 0.2141, 0.7849, 0.2752, 0.8352, 0.8731, 0.3462, 0.8959, 0.4219, 0.8959, 0.4219, 0.8731, 0.3462, 0.3449, 0.8726, 0.2752, 0.8352, 0.2752, 0.8352, 0.3449, 0.8726, 0.422, 0.104, 0.5008, 0.09633, 0.5008, 0.09633, 0.422, 0.104, 0.836, 0.2763, 0.8731, 0.3462, 0.8731, 0.3462, 0.836, 0.2763, 0.4205, 0.8957, 0.3449, 0.8726, 0.3449, 0.8726, 0.4205, 0.8957, 0.3463, 0.1268, 0.422, 0.104, 0.422, 0.104, 0.3463, 0.1268, 0.7859, 0.2151, 0.836, 0.2763, 0.836, 0.2763, 0.7859, 0.2151, 0.4993, 0.9036, 0.4205, 0.8957, 0.4205, 0.8957, 0.4993, 0.9036, 0.2764, 0.1639, 0.3463, 0.1268, 0.3463, 0.1268, 0.2764, 0.1639, 0.7248, 0.1648, 0.7859, 0.2151, 0.7859, 0.2151, 0.7248, 0.1648])
me_bezel_mesh_005.materials.append(mat_generic)
me_bezel_mesh_005.use_remesh_preserve_volume = False
me_bezel_mesh_005.use_remesh_preserve_attributes = False
me_bezel_mesh_005.use_mirror_vertex_groups = False
me_bezel_mesh_005.update()
me_switches_mesh_001 = bpy.data.meshes.new('switches.mesh.001')
me_switches_mesh_001.from_pydata([(0.001562, 3.807e-06, -0.004795), (0.002042, 3.807e-06, -0.004315), (0.001562, -0.002396, -0.004155), (0.002042, -0.002156, -0.003735), (0.001562, -0.004156, -0.002395), (0.002042, -0.003736, -0.002155), (0.001562, -0.004796, 4.94e-06), (0.002042, -0.004316, 4.94e-06), (0.001562, -0.004156, 0.002395), (0.002042, -0.003736, 0.002155), (0.001562, -0.002396, 0.004155), (0.002042, -0.002156, 0.003735), (0.001562, 3.807e-06, 0.004795), (0.002042, 3.807e-06, 0.004315), (0.001562, 0.002404, 0.004155), (0.002042, 0.002164, 0.003735), (0.001562, 0.004154, 0.002395), (0.002042, 0.003744, 0.002155), (0.001562, 0.004794, 4.94e-06), (0.002042, 0.004314, 4.94e-06), (0.001562, 0.004154, -0.002395), (0.002042, 0.003744, -0.002155), (0.001562, 0.002404, -0.004155), (0.002042, 0.002164, -0.003735), (0.002042, 3.807e-06, 4.94e-06), (-0.003518, 3.807e-06, -0.004795), (-0.003518, -0.002396, -0.004155), (-0.003518, -0.004156, -0.002395), (-0.003518, -0.004796, 4.94e-06), (-0.003518, -0.004156, 0.002395), (-0.003518, -0.002396, 0.004155), (-0.003518, 3.807e-06, 0.004795), (-0.003518, 0.002404, 0.004155), (-0.003518, 0.004154, 0.002395), (-0.003518, 0.004794, 4.94e-06), (-0.003518, 0.004154, -0.002395), (-0.003518, 0.002404, -0.004155)], [], [(3, 2, 0, 1), (5, 4, 2, 3), (7, 6, 4, 5), (9, 8, 6, 7), (11, 10, 8, 9), (13, 12, 10, 11), (15, 14, 12, 13), (17, 16, 14, 15), (19, 18, 16, 17), (21, 20, 18, 19), (23, 22, 20, 21), (22, 23, 1, 0), (1, 23, 24), (3, 1, 24), (5, 3, 24), (7, 5, 24), (9, 7, 24), (11, 9, 24), (13, 11, 24), (15, 13, 24), (17, 15, 24), (19, 17, 24), (21, 19, 24), (23, 21, 24), (25, 36, 22, 0), (26, 25, 0, 2), (27, 26, 2, 4), (28, 27, 4, 6), (29, 28, 6, 8), (30, 29, 8, 10), (31, 30, 10, 12), (32, 31, 12, 14), (33, 32, 14, 16), (34, 33, 16, 18), (35, 34, 18, 20), (36, 35, 20, 22)])
me_switches_mesh_001.polygons.foreach_set('use_smooth', [True] * 36)
_uv = me_switches_mesh_001.uv_layers.new(name='UVMap')
_uv.uv.foreach_set('vector', [0.5844, 0.6884, 0.5833, 0.656, 0.6042, 0.656, 0.6031, 0.6884, 0.5635, 0.6884, 0.5625, 0.656, 0.5833, 0.656, 0.5823, 0.6884, 0.5427, 0.6884, 0.5417, 0.656, 0.5625, 0.656, 0.5615, 0.6884, 0.5219, 0.6884, 0.5208, 0.656, 0.5417, 0.656, 0.5406, 0.6884, 0.501, 0.6884, 0.5, 0.656, 0.5208, 0.656, 0.5198, 0.6884, 0.4802, 0.6884, 0.4792, 0.656, 0.5, 0.656, 0.499, 0.6884, 0.4594, 0.6884, 0.4583, 0.656, 0.4792, 0.656, 0.4781, 0.6884, 0.4385, 0.6884, 0.4375, 0.656, 0.4583, 0.656, 0.4573, 0.6884, 0.4177, 0.6884, 0.4167, 0.656, 0.4375, 0.656, 0.4365, 0.6884, 0.3969, 0.6884, 0.3958, 0.656, 0.4167, 0.656, 0.4156, 0.6884, 0.376, 0.6884, 0.375, 0.656, 0.3958, 0.656, 0.3948, 0.6884, 0.625, 0.656, 0.624, 0.6884, 0.6052, 0.6884, 0.6042, 0.656, 0.6406, 0.8431, 0.6218, 0.9134, 0.5, 0.8375, 0.6218, 0.7728, 0.6406, 0.8431, 0.5, 0.8375, 0.5703, 0.7213, 0.6218, 0.7728, 0.5, 0.8375, 0.5, 0.7025, 0.5703, 0.7213, 0.5, 0.8375, 0.4297, 0.7213, 0.5, 0.7025, 0.5, 0.8375, 0.3782, 0.7728, 0.4297, 0.7213, 0.5, 0.8375, 0.3594, 0.8431, 0.3782, 0.7728, 0.5, 0.8375, 0.3782, 0.9134, 0.3594, 0.8431, 0.5, 0.8375, 0.4297, 0.9649, 0.3782, 0.9134, 0.5, 0.8375, 0.5, 0.9838, 0.4297, 0.9649, 0.5, 0.8375, 0.5703, 0.9649, 0.5, 0.9838, 0.5, 0.8375, 0.6218, 0.9134, 0.5703, 0.9649, 0.5, 0.8375, 0.6042, 0.3125, 0.625, 0.3125, 0.625, 0.656, 0.6042, 0.656, 0.5833, 0.3125, 0.6042, 0.3125, 0.6042, 0.656, 0.5833, 0.656, 0.5625, 0.3125, 0.5833, 0.3125, 0.5833, 0.656, 0.5625, 0.656, 0.5417, 0.3125, 0.5625, 0.3125, 0.5625, 0.656, 0.5417, 0.656, 0.5208, 0.3125, 0.5417, 0.3125, 0.5417, 0.656, 0.5208, 0.656, 0.5, 0.3125, 0.5208, 0.3125, 0.5208, 0.656, 0.5, 0.656, 0.4792, 0.3125, 0.5, 0.3125, 0.5, 0.656, 0.4792, 0.656, 0.4583, 0.3125, 0.4792, 0.3125, 0.4792, 0.656, 0.4583, 0.656, 0.4375, 0.3125, 0.4583, 0.3125, 0.4583, 0.656, 0.4375, 0.656, 0.4167, 0.3125, 0.4375, 0.3125, 0.4375, 0.656, 0.4167, 0.656, 0.3958, 0.3125, 0.4167, 0.3125, 0.4167, 0.656, 0.3958, 0.656, 0.375, 0.3125, 0.3958, 0.3125, 0.3958, 0.656, 0.375, 0.656])
me_switches_mesh_001.materials.append(mat_ac3dmat14_001)
me_switches_mesh_001.use_remesh_preserve_volume = False
me_switches_mesh_001.use_remesh_preserve_attributes = False
me_switches_mesh_001.use_mirror_vertex_groups = False
me_switches_mesh_001.update()
me_bezel_mesh_001 = bpy.data.meshes.new('bezel.mesh.001')
me_bezel_mesh_001.from_pydata([(0.004727, 0.05415, 2.549e-07), (0.004727, 0.0515, 0.01674), (0.004727, 0.04381, 0.03183), (0.004727, 0.03183, 0.04381), (0.004727, 0.01673, 0.0515), (0.004727, 2.895e-06, 0.05415), (0.004727, -0.01673, 0.0515), (0.004727, -0.03183, 0.04381), (0.004727, -0.04381, 0.03183), (0.004727, -0.0515, 0.01674), (0.004727, -0.05415, 2.549e-07), (0.004727, -0.0515, -0.01673), (0.004727, -0.04381, -0.03182), (0.004727, -0.03183, -0.0438), (0.004727, -0.01673, -0.05149), (0.004727, 2.895e-06, -0.05414), (0.004727, 0.01673, -0.05149), (0.004727, 0.03183, -0.0438), (0.004727, 0.04381, -0.03182), (0.004727, 0.0515, -0.01673), (0.004727, 0.05628, 2.549e-07), (0.004727, 0.05353, 0.0174), (0.004727, 0.04553, 0.03309), (0.004727, 0.03308, 0.04554), (0.004727, 0.01739, 0.05353), (0.004727, 2.895e-06, 0.05629), (0.004727, -0.01739, 0.05353), (0.004727, -0.03308, 0.04554), (0.004727, -0.04553, 0.03309), (0.004727, -0.05353, 0.0174), (0.004727, -0.05629, 2.549e-07), (0.004727, -0.05353, -0.01739), (0.004727, -0.04553, -0.03308), (0.004727, -0.03308, -0.04553), (0.004727, -0.01739, -0.05353), (0.004727, 2.895e-06, -0.05628), (0.004727, 0.01739, -0.05353), (0.004727, 0.03308, -0.04553), (0.004727, 0.04553, -0.03308), (0.004727, 0.05353, -0.01739), (-0.006473, 0.05628, 2.549e-07), (-0.006473, 0.05353, 0.0174), (-0.006473, 0.04553, 0.03309), (-0.006473, 0.03308, 0.04554), (-0.006473, 0.01739, 0.05353), (-0.006473, 2.895e-06, 0.05629), (-0.006473, -0.01739, 0.05353), (-0.006473, -0.03308, 0.04554), (-0.006473, -0.04553, 0.03309), (-0.006473, -0.05353, 0.0174), (-0.006473, -0.05629, 2.549e-07), (-0.006473, -0.05353, -0.01739), (-0.006473, -0.04553, -0.03308), (-0.006473, -0.03308, -0.04553), (-0.006473, -0.01739, -0.05353), (-0.006473, 2.895e-06, -0.05628), (-0.006473, 0.01739, -0.05353), (-0.006473, 0.03308, -0.04553), (-0.006473, 0.04553, -0.03308), (-0.006473, 0.05353, -0.01739)], [], [(1, 0, 20, 21), (2, 1, 21, 22), (3, 2, 22, 23), (4, 3, 23, 24), (5, 4, 24, 25), (6, 5, 25, 26), (7, 6, 26, 27), (8, 7, 27, 28), (9, 8, 28, 29), (10, 9, 29, 30), (11, 10, 30, 31), (12, 11, 31, 32), (13, 12, 32, 33), (14, 13, 33, 34), (15, 14, 34, 35), (16, 15, 35, 36), (17, 16, 36, 37), (18, 17, 37, 38), (19, 18, 38, 39), (0, 19, 39, 20), (21, 20, 40, 41), (22, 21, 41, 42), (23, 22, 42, 43), (24, 23, 43, 44), (25, 24, 44, 45), (26, 25, 45, 46), (27, 26, 46, 47), (28, 27, 47, 48), (29, 28, 48, 49), (30, 29, 49, 50), (31, 30, 50, 51), (32, 31, 51, 52), (33, 32, 52, 53), (34, 33, 53, 54), (35, 34, 54, 55), (36, 35, 55, 56), (37, 36, 56, 57), (38, 37, 57, 58), (39, 38, 58, 59), (20, 39, 59, 40)])
me_bezel_mesh_001.polygons.foreach_set('use_smooth', [True] * 40)
_uv = me_bezel_mesh_001.uv_layers.new(name='UVMap')
_uv.uv.foreach_set('vector', [0.9119, 0.05851, 0.9084, 0.05851, 0.9084, 0.04102, 0.9119, 0.04102, 0.9154, 0.05851, 0.9119, 0.05851, 0.9119, 0.04102, 0.9154, 0.04102, 0.9189, 0.05851, 0.9154, 0.05851, 0.9154, 0.04102, 0.9189, 0.04102, 0.9224, 0.05851, 0.9189, 0.05851, 0.9189, 0.04102, 0.9224, 0.04102, 0.9259, 0.05851, 0.9224, 0.05851, 0.9224, 0.04102, 0.9259, 0.04102, 0.9294, 0.05851, 0.9259, 0.05851, 0.9259, 0.04102, 0.9294, 0.04102, 0.9329, 0.05851, 0.9294, 0.05851, 0.9294, 0.04102, 0.9329, 0.04102, 0.9364, 0.05851, 0.9329, 0.05851, 0.9329, 0.04102, 0.9364, 0.04102, 0.9399, 0.05851, 0.9364, 0.05851, 0.9364, 0.04102, 0.9399, 0.04102, 0.9434, 0.05851, 0.9399, 0.05851, 0.9399, 0.04102, 0.9434, 0.04102, 0.9469, 0.05851, 0.9434, 0.05851, 0.9434, 0.04102, 0.9469, 0.04102, 0.9504, 0.05851, 0.9469, 0.05851, 0.9469, 0.04102, 0.9504, 0.04102, 0.9539, 0.05851, 0.9504, 0.05851, 0.9504, 0.04102, 0.9539, 0.04102, 0.9574, 0.05851, 0.9539, 0.05851, 0.9539, 0.04102, 0.9574, 0.04102, 0.9609, 0.05851, 0.9574, 0.05851, 0.9574, 0.04102, 0.9609, 0.04102, 0.9644, 0.05851, 0.9609, 0.05851, 0.9609, 0.04102, 0.9644, 0.04102, 0.9679, 0.05851, 0.9644, 0.05851, 0.9644, 0.04102, 0.9679, 0.04102, 0.9714, 0.05851, 0.9679, 0.05851, 0.9679, 0.04102, 0.9714, 0.04102, 0.9749, 0.05851, 0.9714, 0.05851, 0.9714, 0.04102, 0.9749, 0.04102, 0.9784, 0.05851, 0.9749, 0.05851, 0.9749, 0.04102, 0.9784, 0.04102, 0.9119, 0.04102, 0.9084, 0.04102, 0.9084, 0.02352, 0.9119, 0.02352, 0.9154, 0.04102, 0.9119, 0.04102, 0.9119, 0.02352, 0.9154, 0.02352, 0.9189, 0.04102, 0.9154, 0.04102, 0.9154, 0.02352, 0.9189, 0.02352, 0.9224, 0.04102, 0.9189, 0.04102, 0.9189, 0.02352, 0.9224, 0.02352, 0.9259, 0.04102, 0.9224, 0.04102, 0.9224, 0.02352, 0.9259, 0.02352, 0.9294, 0.04102, 0.9259, 0.04102, 0.9259, 0.02352, 0.9294, 0.02352, 0.9329, 0.04102, 0.9294, 0.04102, 0.9294, 0.02352, 0.9329, 0.02352, 0.9364, 0.04102, 0.9329, 0.04102, 0.9329, 0.02352, 0.9364, 0.02352, 0.9399, 0.04102, 0.9364, 0.04102, 0.9364, 0.02352, 0.9399, 0.02352, 0.9434, 0.04102, 0.9399, 0.04102, 0.9399, 0.02352, 0.9434, 0.02352, 0.9469, 0.04102, 0.9434, 0.04102, 0.9434, 0.02352, 0.9469, 0.02352, 0.9504, 0.04102, 0.9469, 0.04102, 0.9469, 0.02352, 0.9504, 0.02352, 0.9539, 0.04102, 0.9504, 0.04102, 0.9504, 0.02352, 0.9539, 0.02352, 0.9574, 0.04102, 0.9539, 0.04102, 0.9539, 0.02352, 0.9574, 0.02352, 0.9609, 0.04102, 0.9574, 0.04102, 0.9574, 0.02352, 0.9609, 0.02352, 0.9644, 0.04102, 0.9609, 0.04102, 0.9609, 0.02352, 0.9644, 0.02352, 0.9679, 0.04102, 0.9644, 0.04102, 0.9644, 0.02352, 0.9679, 0.02352, 0.9714, 0.04102, 0.9679, 0.04102, 0.9679, 0.02352, 0.9714, 0.02352, 0.9749, 0.04102, 0.9714, 0.04102, 0.9714, 0.02352, 0.9749, 0.02352, 0.9784, 0.04102, 0.9749, 0.04102, 0.9749, 0.02352, 0.9784, 0.02352])
me_bezel_mesh_001.materials.append(mat_generic)
me_bezel_mesh_001.use_remesh_preserve_volume = False
me_bezel_mesh_001.use_remesh_preserve_attributes = False
me_bezel_mesh_001.use_mirror_vertex_groups = False
me_bezel_mesh_001.update()

# ---- objects
ob_fromflag = bpy.data.objects.new('fromFlag', me_plane_010)
ob_toflag = bpy.data.objects.new('toFlag', me_plane_009)
ob_adfback = bpy.data.objects.new('adfBack', me_circle_004)
ob_adffwd = bpy.data.objects.new('adfFwd', me_circle_001)
ob_courseback = bpy.data.objects.new('courseBack', me_plane_008)
ob_coursefwd = bpy.data.objects.new('courseFwd', me_plane_007)
ob_azimuthneedle = bpy.data.objects.new('azimuthNeedle', me_plane_006)
ob_glideslopeneedle = bpy.data.objects.new('glideslopeNeedle', me_plane_005)
ob_innerplate = bpy.data.objects.new('innerPlate', me_bezel_mesh_009)
ob_ring = bpy.data.objects.new('ring', me_bezel_mesh_008)
ob_compass = bpy.data.objects.new('compass', me_bezel_mesh_007)
ob_azimuth = bpy.data.objects.new('azimuth', me_bezel_mesh_005)
ob_knob = bpy.data.objects.new('knob', me_switches_mesh_001)
ob_bezel = bpy.data.objects.new('bezel', me_bezel_mesh_001)

# ---- transforms, parenting, visibility, modifiers, constraints
ob_fromflag.location = (0.002125, 0.0102, -0.01666)
ob_fromflag.rotation_euler = (-0.0, 1.571, 0.0)
ob_fromflag.scale = (0.004282, 0.00241, 0.004282)
ob_fromflag.lineart.crease_threshold = 0.0
ob_toflag.location = (0.002125, -0.01392, 0.0176)
ob_toflag.rotation_euler = (-0.0, 1.571, 0.0)
ob_toflag.scale = (0.004282, 0.00241, 0.004282)
ob_toflag.lineart.crease_threshold = 0.0
ob_adfback.location = (2.328e-10, 0.0, 0.0)
ob_adfback.rotation_euler = (-0.0, 1.571, 0.0)
ob_adfback.scale = (0.001607, -0.001342, 0.001607)
ob_adfback.lineart.crease_threshold = 0.0
ob_adffwd.location = (-4.657e-10, 0.0, 0.0)
ob_adffwd.rotation_euler = (-0.0, 1.571, 0.0)
ob_adffwd.scale = (0.001607, 0.001607, 0.001607)
ob_adffwd.lineart.crease_threshold = 0.0
ob_courseback.location = (-4.657e-10, 0.0, 0.0)
ob_courseback.rotation_euler = (3.142, -1.571, 0.0)
ob_courseback.scale = (0.002329, 0.001114, 0.001566)
ob_courseback.lineart.crease_threshold = 0.0
ob_coursefwd.location = (4.657e-10, 0.0, 0.0)
ob_coursefwd.rotation_euler = (-0.0, 1.571, 0.0)
ob_coursefwd.scale = (0.002329, 0.001114, 0.001566)
ob_coursefwd.lineart.crease_threshold = 0.0
ob_azimuthneedle.location = (0.002565, 0.0, 0.0)
ob_azimuthneedle.rotation_euler = (1.571, 7.55e-08, 1.571)
ob_azimuthneedle.scale = (-0.0004593, 0.03721, 0.03641)
ob_azimuthneedle.lineart.crease_threshold = 0.0
ob_glideslopeneedle.location = (0.002405, 0.0, 0.0)
ob_glideslopeneedle.rotation_euler = (-0.0, 1.571, 0.0)
ob_glideslopeneedle.scale = (-0.0004593, 0.03721, 0.03641)
ob_glideslopeneedle.lineart.crease_threshold = 0.0
ob_innerplate.location = (0.005684, 0.0, 0.0)
ob_innerplate.scale = (1.116, 1.116, 1.116)
ob_innerplate.show_transparent = True
ob_innerplate.lineart.crease_threshold = 0.0
_m = ob_innerplate.modifiers.new('Auto Smooth', 'NODES')
_m.node_group = ng_auto_smooth
_gi = [s.identifier for s in ng_auto_smooth.interface.items_tree if s.item_type == 'SOCKET' and s.in_out == 'INPUT']
_m[_gi[1]] = 0.7854  # Angle
ob_ring.location = (0.0, 0.0, 0.0)
ob_ring.scale = (1.116, 1.116, 1.116)
ob_ring.show_transparent = True
ob_ring.lineart.crease_threshold = 0.0
_m = ob_ring.modifiers.new('Auto Smooth', 'NODES')
_m.node_group = ng_auto_smooth
_gi = [s.identifier for s in ng_auto_smooth.interface.items_tree if s.item_type == 'SOCKET' and s.in_out == 'INPUT']
_m[_gi[1]] = 0.7854  # Angle
ob_compass.location = (-0.0006039, 0.0, 0.0)
ob_compass.scale = (1.116, 1.116, 1.116)
ob_compass.show_transparent = True
ob_compass.lineart.crease_threshold = 0.0
_m = ob_compass.modifiers.new('Auto Smooth', 'NODES')
_m.node_group = ng_auto_smooth
_gi = [s.identifier for s in ng_auto_smooth.interface.items_tree if s.item_type == 'SOCKET' and s.in_out == 'INPUT']
_m[_gi[1]] = 0.7854  # Angle
ob_azimuth.location = (0.0, 0.0, 0.0)
ob_azimuth.scale = (1.116, 1.116, 1.116)
ob_azimuth.show_transparent = True
ob_azimuth.lineart.crease_threshold = 0.0
_m = ob_azimuth.modifiers.new('Auto Smooth', 'NODES')
_m.node_group = ng_auto_smooth
_gi = [s.identifier for s in ng_auto_smooth.interface.items_tree if s.item_type == 'SOCKET' and s.in_out == 'INPUT']
_m[_gi[1]] = 0.7854  # Angle
ob_knob.location = (-0.00101, 0.06129, -0.05009)
ob_knob.scale = (1.496, 1.496, 1.496)
ob_knob.show_transparent = True
ob_knob.lineart.crease_threshold = 0.0
_m = ob_knob.modifiers.new('Auto Smooth', 'NODES')
_m.node_group = ng_auto_smooth
_gi = [s.identifier for s in ng_auto_smooth.interface.items_tree if s.item_type == 'SOCKET' and s.in_out == 'INPUT']
_m[_gi[1]] = 0.7854  # Angle
ob_bezel.location = (0.0, 0.0, 0.0)
ob_bezel.scale = (1.116, 1.116, 1.116)
ob_bezel.show_transparent = True
ob_bezel.lineart.crease_threshold = 0.0
_m = ob_bezel.modifiers.new('Auto Smooth', 'NODES')
_m.node_group = ng_auto_smooth
_gi = [s.identifier for s in ng_auto_smooth.interface.items_tree if s.item_type == 'SOCKET' and s.in_out == 'INPUT']
_m[_gi[1]] = 0.7854  # Angle

# ---- collection membership
col_collection_1.objects.link(ob_fromflag)
col_collection_1.objects.link(ob_toflag)
col_collection_1.objects.link(ob_adfback)
col_collection_1.objects.link(ob_adffwd)
col_collection_1.objects.link(ob_courseback)
col_collection_1.objects.link(ob_coursefwd)
col_collection_1.objects.link(ob_azimuthneedle)
col_collection_1.objects.link(ob_glideslopeneedle)
col_collection_1.objects.link(ob_innerplate)
col_collection_1.objects.link(ob_ring)
col_collection_1.objects.link(ob_compass)
col_collection_1.objects.link(ob_azimuth)
col_collection_1.objects.link(ob_knob)
col_collection_1.objects.link(ob_bezel)

# ---- scene / render settings (as saved in the file)
scene.frame_start = 1; scene.frame_end = 250; scene.frame_set(1)
scene.render.engine = 'BLENDER_EEVEE_NEXT'
scene.render.resolution_percentage = 50
scene.render.dither_intensity = 0.0
scene.cycles.use_denoising = False
scene.cycles.samples = 10
scene.cycles.sampling_pattern = 'TABULATED_SOBOL'
scene.cycles.light_sampling_threshold = 0.0
scene.cycles.use_adaptive_sampling = False
scene.cycles.use_light_tree = False
scene.cycles.blur_glossy = 0.0
scene.cycles.pixel_filter_type = 'GAUSSIAN'
scene.cycles.sample_clamp_indirect = 0.0
scene.view_settings.view_transform = 'Standard'
bpy.context.view_layer.update()

# ---- added for rendering (the .blend has no active camera and no usable light): camera, sun
cam_auto = bpy.data.cameras.new('AutoCamera')
cam_auto.lens = 50.0
cam_auto.sensor_width = 36.0
cam_auto.clip_end = 1000.0
ob_auto_camera = bpy.data.objects.new('AutoCamera', cam_auto)
scene.collection.objects.link(ob_auto_camera)
ob_auto_camera.location = (0.18407, -0.219226, 0.148042)
ob_auto_camera.rotation_euler = (1.09748, -7.21219e-08, 0.694738)
scene.camera = ob_auto_camera
light_auto_sun = bpy.data.lights.new('AutoSun', 'SUN')
light_auto_sun.energy = 3.0
light_auto_sun.angle = 0.0523599
ob_auto_sun = bpy.data.objects.new('AutoSun', light_auto_sun)
scene.collection.objects.link(ob_auto_sun)
ob_auto_sun.rotation_euler = (0.872665, 0.174533, 0.523599)
bpy.context.view_layer.update()
